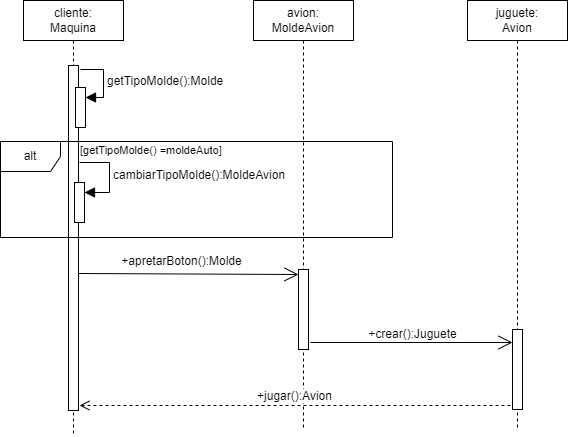

The diagram above was exported from draw.io. Its source (the exported page's mxGraphModel, read from the mxfile embedded in the PNG):
<mxGraphModel dx="1050" dy="607" grid="0" gridSize="10" guides="1" tooltips="1" connect="1" arrows="1" fold="1" page="0" pageScale="1" pageWidth="827" pageHeight="1169" math="0" shadow="0">
  <root>
    <mxCell id="0" />
    <mxCell id="1" parent="0" />
    <mxCell id="_dLEpSZqAcsML_V-gfzx-1" value="cliente:&lt;br&gt;Maquina" style="shape=umlLifeline;perimeter=lifelinePerimeter;whiteSpace=wrap;html=1;container=1;dropTarget=0;collapsible=0;recursiveResize=0;outlineConnect=0;portConstraint=eastwest;newEdgeStyle={&quot;curved&quot;:0,&quot;rounded&quot;:0};" vertex="1" parent="1">
      <mxGeometry x="39" y="29" width="100" height="436" as="geometry" />
    </mxCell>
    <mxCell id="usGUDdU6Jql2i8jbrH80-1" value="" style="html=1;points=[[0,0,0,0,5],[0,1,0,0,-5],[1,0,0,0,5],[1,1,0,0,-5]];perimeter=orthogonalPerimeter;outlineConnect=0;targetShapes=umlLifeline;portConstraint=eastwest;newEdgeStyle={&quot;curved&quot;:0,&quot;rounded&quot;:0};" vertex="1" parent="_dLEpSZqAcsML_V-gfzx-1">
      <mxGeometry x="45" y="65" width="10" height="345" as="geometry" />
    </mxCell>
    <mxCell id="usGUDdU6Jql2i8jbrH80-2" value="" style="html=1;points=[[0,0,0,0,5],[0,1,0,0,-5],[1,0,0,0,5],[1,1,0,0,-5]];perimeter=orthogonalPerimeter;outlineConnect=0;targetShapes=umlLifeline;portConstraint=eastwest;newEdgeStyle={&quot;curved&quot;:0,&quot;rounded&quot;:0};" vertex="1" parent="_dLEpSZqAcsML_V-gfzx-1">
      <mxGeometry x="52" y="87" width="10" height="40" as="geometry" />
    </mxCell>
    <mxCell id="usGUDdU6Jql2i8jbrH80-3" value="getTipoMolde():Molde" style="html=1;align=left;spacingLeft=2;endArrow=block;rounded=0;edgeStyle=orthogonalEdgeStyle;curved=0;rounded=0;fontSize=12;startSize=8;endSize=8;" edge="1" target="usGUDdU6Jql2i8jbrH80-2" parent="_dLEpSZqAcsML_V-gfzx-1">
      <mxGeometry relative="1" as="geometry">
        <mxPoint x="57" y="69" as="sourcePoint" />
        <Array as="points">
          <mxPoint x="80" y="97" />
        </Array>
      </mxGeometry>
    </mxCell>
    <mxCell id="HqL4IjJFIdCj5YryQfyD-1" value="avion:&lt;br&gt;MoldeAvion" style="shape=umlLifeline;perimeter=lifelinePerimeter;whiteSpace=wrap;html=1;container=1;dropTarget=0;collapsible=0;recursiveResize=0;outlineConnect=0;portConstraint=eastwest;newEdgeStyle={&quot;curved&quot;:0,&quot;rounded&quot;:0};" vertex="1" parent="1">
      <mxGeometry x="269" y="29" width="100" height="428" as="geometry" />
    </mxCell>
    <mxCell id="vvOtADAfLL55NSu0rZuT-1" value="" style="html=1;points=[[0,0,0,0,5],[0,1,0,0,-5],[1,0,0,0,5],[1,1,0,0,-5]];perimeter=orthogonalPerimeter;outlineConnect=0;targetShapes=umlLifeline;portConstraint=eastwest;newEdgeStyle={&quot;curved&quot;:0,&quot;rounded&quot;:0};" vertex="1" parent="HqL4IjJFIdCj5YryQfyD-1">
      <mxGeometry x="45" y="269" width="10" height="80" as="geometry" />
    </mxCell>
    <mxCell id="3hkZkS9JWZYiX-rqpG_8-1" value="juguete:&lt;br&gt;Avion" style="shape=umlLifeline;perimeter=lifelinePerimeter;whiteSpace=wrap;html=1;container=1;dropTarget=0;collapsible=0;recursiveResize=0;outlineConnect=0;portConstraint=eastwest;newEdgeStyle={&quot;curved&quot;:0,&quot;rounded&quot;:0};" vertex="1" parent="1">
      <mxGeometry x="483" y="29" width="100" height="428" as="geometry" />
    </mxCell>
    <mxCell id="VgFnAMmt0TlHM0TpqRIC-1" value="" style="html=1;points=[[0,0,0,0,5],[0,1,0,0,-5],[1,0,0,0,5],[1,1,0,0,-5]];perimeter=orthogonalPerimeter;outlineConnect=0;targetShapes=umlLifeline;portConstraint=eastwest;newEdgeStyle={&quot;curved&quot;:0,&quot;rounded&quot;:0};" vertex="1" parent="3hkZkS9JWZYiX-rqpG_8-1">
      <mxGeometry x="45" y="329" width="10" height="80" as="geometry" />
    </mxCell>
    <mxCell id="Tu-m1IJxpsLT9gheeYMm-1" value="alt" style="shape=umlFrame;whiteSpace=wrap;html=1;pointerEvents=0;" vertex="1" parent="1">
      <mxGeometry x="16" y="170" width="392" height="96" as="geometry" />
    </mxCell>
    <mxCell id="Tu-m1IJxpsLT9gheeYMm-4" value="[getTipoMolde() =moldeAuto]" style="text;whiteSpace=wrap;fontSize=11;align=left;" vertex="1" parent="1">
      <mxGeometry x="94" y="166" width="148" height="25" as="geometry" />
    </mxCell>
    <mxCell id="Tu-m1IJxpsLT9gheeYMm-8" value="" style="html=1;points=[[0,0,0,0,5],[0,1,0,0,-5],[1,0,0,0,5],[1,1,0,0,-5]];perimeter=orthogonalPerimeter;outlineConnect=0;targetShapes=umlLifeline;portConstraint=eastwest;newEdgeStyle={&quot;curved&quot;:0,&quot;rounded&quot;:0};" vertex="1" parent="1">
      <mxGeometry x="90" y="211" width="10" height="40" as="geometry" />
    </mxCell>
    <mxCell id="Tu-m1IJxpsLT9gheeYMm-9" value="cambiarTipoMolde():MoldeAvion" style="html=1;align=left;spacingLeft=2;endArrow=block;rounded=0;edgeStyle=orthogonalEdgeStyle;curved=0;rounded=0;fontSize=12;startSize=8;endSize=8;" edge="1" target="Tu-m1IJxpsLT9gheeYMm-8" parent="1">
      <mxGeometry relative="1" as="geometry">
        <mxPoint x="95" y="191" as="sourcePoint" />
        <Array as="points">
          <mxPoint x="125" y="221" />
        </Array>
      </mxGeometry>
    </mxCell>
    <mxCell id="vvOtADAfLL55NSu0rZuT-3" value="" style="endArrow=open;endFill=1;endSize=12;html=1;rounded=0;fontSize=12;curved=1;entryX=0;entryY=0;entryDx=0;entryDy=5;entryPerimeter=0;" edge="1" parent="1" target="vvOtADAfLL55NSu0rZuT-1">
      <mxGeometry width="160" relative="1" as="geometry">
        <mxPoint x="94" y="302" as="sourcePoint" />
        <mxPoint x="254" y="302" as="targetPoint" />
      </mxGeometry>
    </mxCell>
    <mxCell id="vvOtADAfLL55NSu0rZuT-4" value="+apretarBoton():Molde" style="edgeLabel;html=1;align=center;verticalAlign=middle;resizable=0;points=[];fontSize=12;" vertex="1" connectable="0" parent="vvOtADAfLL55NSu0rZuT-3">
      <mxGeometry x="0.0274" y="-3" relative="1" as="geometry">
        <mxPoint x="-10" y="-16" as="offset" />
      </mxGeometry>
    </mxCell>
    <mxCell id="VgFnAMmt0TlHM0TpqRIC-2" value="" style="endArrow=open;endFill=1;endSize=12;html=1;rounded=0;fontSize=12;curved=1;" edge="1" parent="1" target="VgFnAMmt0TlHM0TpqRIC-1">
      <mxGeometry width="160" relative="1" as="geometry">
        <mxPoint x="326" y="371" as="sourcePoint" />
        <mxPoint x="486" y="371" as="targetPoint" />
      </mxGeometry>
    </mxCell>
    <mxCell id="2L47i8o1NBeJUfemPf-j-1" value="+crear():Juguete" style="edgeLabel;html=1;align=center;verticalAlign=middle;resizable=0;points=[];fontSize=12;" vertex="1" connectable="0" parent="VgFnAMmt0TlHM0TpqRIC-2">
      <mxGeometry y="2" relative="1" as="geometry">
        <mxPoint y="-7" as="offset" />
      </mxGeometry>
    </mxCell>
    <mxCell id="2L47i8o1NBeJUfemPf-j-2" value="+jugar():Avion" style="html=1;verticalAlign=bottom;endArrow=open;dashed=1;endSize=8;curved=0;rounded=0;fontSize=12;" edge="1" parent="1">
      <mxGeometry relative="1" as="geometry">
        <mxPoint x="526" y="434" as="sourcePoint" />
        <mxPoint x="95" y="434" as="targetPoint" />
      </mxGeometry>
    </mxCell>
  </root>
</mxGraphModel>